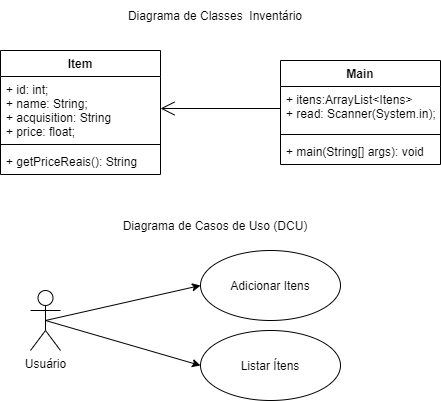

The diagram above was exported from draw.io. Its source (the exported page's mxGraphModel, read from the mxfile embedded in the PNG):
<mxGraphModel dx="1102" dy="614" grid="1" gridSize="10" guides="1" tooltips="1" connect="1" arrows="1" fold="1" page="1" pageScale="1" pageWidth="1169" pageHeight="826" background="#ffffff" math="0" shadow="0">
  <root>
    <mxCell id="0" />
    <mxCell id="1" parent="0" />
    <mxCell id="5kC6ZitXuw_id0mi-aSe-41" value="Diagrama de Classes&amp;nbsp; Inventário" style="text;html=1;strokeColor=none;fillColor=none;align=center;verticalAlign=middle;whiteSpace=wrap;rounded=0;" vertex="1" parent="1">
      <mxGeometry x="430" y="40" width="270" height="30" as="geometry" />
    </mxCell>
    <mxCell id="5kC6ZitXuw_id0mi-aSe-42" value="Item" style="swimlane;fontStyle=1;align=center;verticalAlign=top;childLayout=stackLayout;horizontal=1;startSize=26;horizontalStack=0;resizeParent=1;resizeParentMax=0;resizeLast=0;collapsible=1;marginBottom=0;" vertex="1" parent="1">
      <mxGeometry x="350" y="90" width="160" height="124" as="geometry" />
    </mxCell>
    <mxCell id="5kC6ZitXuw_id0mi-aSe-43" value="+ id: int;&#10;+ name: String;&#10;+ acquisition: String&#10;+ price: float;" style="text;strokeColor=none;fillColor=none;align=left;verticalAlign=top;spacingLeft=4;spacingRight=4;overflow=hidden;rotatable=0;points=[[0,0.5],[1,0.5]];portConstraint=eastwest;" vertex="1" parent="5kC6ZitXuw_id0mi-aSe-42">
      <mxGeometry y="26" width="160" height="64" as="geometry" />
    </mxCell>
    <mxCell id="5kC6ZitXuw_id0mi-aSe-44" value="" style="line;strokeWidth=1;fillColor=none;align=left;verticalAlign=middle;spacingTop=-1;spacingLeft=3;spacingRight=3;rotatable=0;labelPosition=right;points=[];portConstraint=eastwest;" vertex="1" parent="5kC6ZitXuw_id0mi-aSe-42">
      <mxGeometry y="90" width="160" height="8" as="geometry" />
    </mxCell>
    <mxCell id="5kC6ZitXuw_id0mi-aSe-45" value="+ getPriceReais(): String" style="text;strokeColor=none;fillColor=none;align=left;verticalAlign=top;spacingLeft=4;spacingRight=4;overflow=hidden;rotatable=0;points=[[0,0.5],[1,0.5]];portConstraint=eastwest;" vertex="1" parent="5kC6ZitXuw_id0mi-aSe-42">
      <mxGeometry y="98" width="160" height="26" as="geometry" />
    </mxCell>
    <mxCell id="5kC6ZitXuw_id0mi-aSe-46" value="Main" style="swimlane;fontStyle=1;align=center;verticalAlign=top;childLayout=stackLayout;horizontal=1;startSize=26;horizontalStack=0;resizeParent=1;resizeParentMax=0;resizeLast=0;collapsible=1;marginBottom=0;" vertex="1" parent="1">
      <mxGeometry x="630" y="100" width="160" height="104" as="geometry" />
    </mxCell>
    <mxCell id="5kC6ZitXuw_id0mi-aSe-47" value="+ itens:ArrayList&lt;Itens&gt;&#10;+ read: Scanner(System.in);" style="text;strokeColor=none;fillColor=none;align=left;verticalAlign=top;spacingLeft=4;spacingRight=4;overflow=hidden;rotatable=0;points=[[0,0.5],[1,0.5]];portConstraint=eastwest;" vertex="1" parent="5kC6ZitXuw_id0mi-aSe-46">
      <mxGeometry y="26" width="160" height="44" as="geometry" />
    </mxCell>
    <mxCell id="5kC6ZitXuw_id0mi-aSe-48" value="" style="line;strokeWidth=1;fillColor=none;align=left;verticalAlign=middle;spacingTop=-1;spacingLeft=3;spacingRight=3;rotatable=0;labelPosition=right;points=[];portConstraint=eastwest;" vertex="1" parent="5kC6ZitXuw_id0mi-aSe-46">
      <mxGeometry y="70" width="160" height="8" as="geometry" />
    </mxCell>
    <mxCell id="5kC6ZitXuw_id0mi-aSe-49" value="+ main(String[] args): void" style="text;strokeColor=none;fillColor=none;align=left;verticalAlign=top;spacingLeft=4;spacingRight=4;overflow=hidden;rotatable=0;points=[[0,0.5],[1,0.5]];portConstraint=eastwest;" vertex="1" parent="5kC6ZitXuw_id0mi-aSe-46">
      <mxGeometry y="78" width="160" height="26" as="geometry" />
    </mxCell>
    <mxCell id="5kC6ZitXuw_id0mi-aSe-50" value="" style="endArrow=open;endFill=1;endSize=12;html=1;exitX=0;exitY=0.5;exitDx=0;exitDy=0;entryX=1;entryY=0.5;entryDx=0;entryDy=0;" edge="1" parent="1" source="5kC6ZitXuw_id0mi-aSe-47" target="5kC6ZitXuw_id0mi-aSe-43">
      <mxGeometry width="160" relative="1" as="geometry">
        <mxPoint x="400" y="250" as="sourcePoint" />
        <mxPoint x="560" y="250" as="targetPoint" />
      </mxGeometry>
    </mxCell>
    <mxCell id="5kC6ZitXuw_id0mi-aSe-51" value="Diagrama de Casos de Uso (DCU)" style="text;html=1;strokeColor=none;fillColor=none;align=center;verticalAlign=middle;whiteSpace=wrap;rounded=0;" vertex="1" parent="1">
      <mxGeometry x="430" y="250" width="270" height="30" as="geometry" />
    </mxCell>
    <mxCell id="5kC6ZitXuw_id0mi-aSe-53" style="rounded=0;orthogonalLoop=1;jettySize=auto;html=1;exitX=0.5;exitY=0.5;exitDx=0;exitDy=0;exitPerimeter=0;entryX=0;entryY=0.5;entryDx=0;entryDy=0;" edge="1" parent="1" source="5kC6ZitXuw_id0mi-aSe-52" target="5kC6ZitXuw_id0mi-aSe-54">
      <mxGeometry relative="1" as="geometry">
        <mxPoint x="420" y="340" as="targetPoint" />
      </mxGeometry>
    </mxCell>
    <mxCell id="5kC6ZitXuw_id0mi-aSe-56" style="edgeStyle=none;rounded=0;orthogonalLoop=1;jettySize=auto;html=1;exitX=0.5;exitY=0.5;exitDx=0;exitDy=0;exitPerimeter=0;entryX=0;entryY=0.5;entryDx=0;entryDy=0;" edge="1" parent="1" source="5kC6ZitXuw_id0mi-aSe-52" target="5kC6ZitXuw_id0mi-aSe-55">
      <mxGeometry relative="1" as="geometry" />
    </mxCell>
    <mxCell id="5kC6ZitXuw_id0mi-aSe-52" value="Usuário" style="shape=umlActor;verticalLabelPosition=bottom;verticalAlign=top;html=1;" vertex="1" parent="1">
      <mxGeometry x="380" y="330" width="30" height="60" as="geometry" />
    </mxCell>
    <mxCell id="5kC6ZitXuw_id0mi-aSe-54" value="Adicionar Itens" style="ellipse;whiteSpace=wrap;html=1;" vertex="1" parent="1">
      <mxGeometry x="550" y="290" width="140" height="70" as="geometry" />
    </mxCell>
    <mxCell id="5kC6ZitXuw_id0mi-aSe-55" value="Listar Ítens" style="ellipse;whiteSpace=wrap;html=1;" vertex="1" parent="1">
      <mxGeometry x="550" y="370" width="140" height="70" as="geometry" />
    </mxCell>
  </root>
</mxGraphModel>